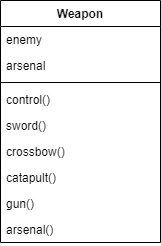

The diagram above was exported from draw.io. Its source (the exported page's mxGraphModel, read from the mxfile embedded in the PNG):
<mxGraphModel dx="1010" dy="581" grid="1" gridSize="10" guides="1" tooltips="1" connect="1" arrows="1" fold="1" page="1" pageScale="1" pageWidth="827" pageHeight="1169" math="0" shadow="0">
  <root>
    <mxCell id="0" />
    <mxCell id="1" parent="0" />
    <mxCell id="Q5DZ0Tg98e8QSrPrrITY-6" value="Weapon" style="swimlane;fontStyle=1;align=center;verticalAlign=top;childLayout=stackLayout;horizontal=1;startSize=26;horizontalStack=0;resizeParent=1;resizeParentMax=0;resizeLast=0;collapsible=1;marginBottom=0;whiteSpace=wrap;html=1;" vertex="1" parent="1">
      <mxGeometry x="160" y="200" width="160" height="242" as="geometry" />
    </mxCell>
    <mxCell id="Q5DZ0Tg98e8QSrPrrITY-7" value="enemy" style="text;strokeColor=none;fillColor=none;align=left;verticalAlign=top;spacingLeft=4;spacingRight=4;overflow=hidden;rotatable=0;points=[[0,0.5],[1,0.5]];portConstraint=eastwest;whiteSpace=wrap;html=1;" vertex="1" parent="Q5DZ0Tg98e8QSrPrrITY-6">
      <mxGeometry y="26" width="160" height="26" as="geometry" />
    </mxCell>
    <mxCell id="Q5DZ0Tg98e8QSrPrrITY-9" value="arsenal" style="text;strokeColor=none;fillColor=none;align=left;verticalAlign=top;spacingLeft=4;spacingRight=4;overflow=hidden;rotatable=0;points=[[0,0.5],[1,0.5]];portConstraint=eastwest;whiteSpace=wrap;html=1;" vertex="1" parent="Q5DZ0Tg98e8QSrPrrITY-6">
      <mxGeometry y="52" width="160" height="26" as="geometry" />
    </mxCell>
    <mxCell id="Q5DZ0Tg98e8QSrPrrITY-8" value="" style="line;strokeWidth=1;fillColor=none;align=left;verticalAlign=middle;spacingTop=-1;spacingLeft=3;spacingRight=3;rotatable=0;labelPosition=right;points=[];portConstraint=eastwest;strokeColor=inherit;" vertex="1" parent="Q5DZ0Tg98e8QSrPrrITY-6">
      <mxGeometry y="78" width="160" height="8" as="geometry" />
    </mxCell>
    <mxCell id="Q5DZ0Tg98e8QSrPrrITY-17" value="control()" style="text;strokeColor=none;fillColor=none;align=left;verticalAlign=top;spacingLeft=4;spacingRight=4;overflow=hidden;rotatable=0;points=[[0,0.5],[1,0.5]];portConstraint=eastwest;whiteSpace=wrap;html=1;" vertex="1" parent="Q5DZ0Tg98e8QSrPrrITY-6">
      <mxGeometry y="86" width="160" height="26" as="geometry" />
    </mxCell>
    <mxCell id="Q5DZ0Tg98e8QSrPrrITY-18" value="sword()" style="text;strokeColor=none;fillColor=none;align=left;verticalAlign=top;spacingLeft=4;spacingRight=4;overflow=hidden;rotatable=0;points=[[0,0.5],[1,0.5]];portConstraint=eastwest;whiteSpace=wrap;html=1;" vertex="1" parent="Q5DZ0Tg98e8QSrPrrITY-6">
      <mxGeometry y="112" width="160" height="26" as="geometry" />
    </mxCell>
    <mxCell id="Q5DZ0Tg98e8QSrPrrITY-19" value="crossbow()" style="text;strokeColor=none;fillColor=none;align=left;verticalAlign=top;spacingLeft=4;spacingRight=4;overflow=hidden;rotatable=0;points=[[0,0.5],[1,0.5]];portConstraint=eastwest;whiteSpace=wrap;html=1;" vertex="1" parent="Q5DZ0Tg98e8QSrPrrITY-6">
      <mxGeometry y="138" width="160" height="26" as="geometry" />
    </mxCell>
    <mxCell id="Q5DZ0Tg98e8QSrPrrITY-20" value="catapult()" style="text;strokeColor=none;fillColor=none;align=left;verticalAlign=top;spacingLeft=4;spacingRight=4;overflow=hidden;rotatable=0;points=[[0,0.5],[1,0.5]];portConstraint=eastwest;whiteSpace=wrap;html=1;" vertex="1" parent="Q5DZ0Tg98e8QSrPrrITY-6">
      <mxGeometry y="164" width="160" height="26" as="geometry" />
    </mxCell>
    <mxCell id="Q5DZ0Tg98e8QSrPrrITY-21" value="gun()" style="text;strokeColor=none;fillColor=none;align=left;verticalAlign=top;spacingLeft=4;spacingRight=4;overflow=hidden;rotatable=0;points=[[0,0.5],[1,0.5]];portConstraint=eastwest;whiteSpace=wrap;html=1;" vertex="1" parent="Q5DZ0Tg98e8QSrPrrITY-6">
      <mxGeometry y="190" width="160" height="26" as="geometry" />
    </mxCell>
    <mxCell id="Q5DZ0Tg98e8QSrPrrITY-22" value="arsenal()" style="text;strokeColor=none;fillColor=none;align=left;verticalAlign=top;spacingLeft=4;spacingRight=4;overflow=hidden;rotatable=0;points=[[0,0.5],[1,0.5]];portConstraint=eastwest;whiteSpace=wrap;html=1;" vertex="1" parent="Q5DZ0Tg98e8QSrPrrITY-6">
      <mxGeometry y="216" width="160" height="26" as="geometry" />
    </mxCell>
  </root>
</mxGraphModel>